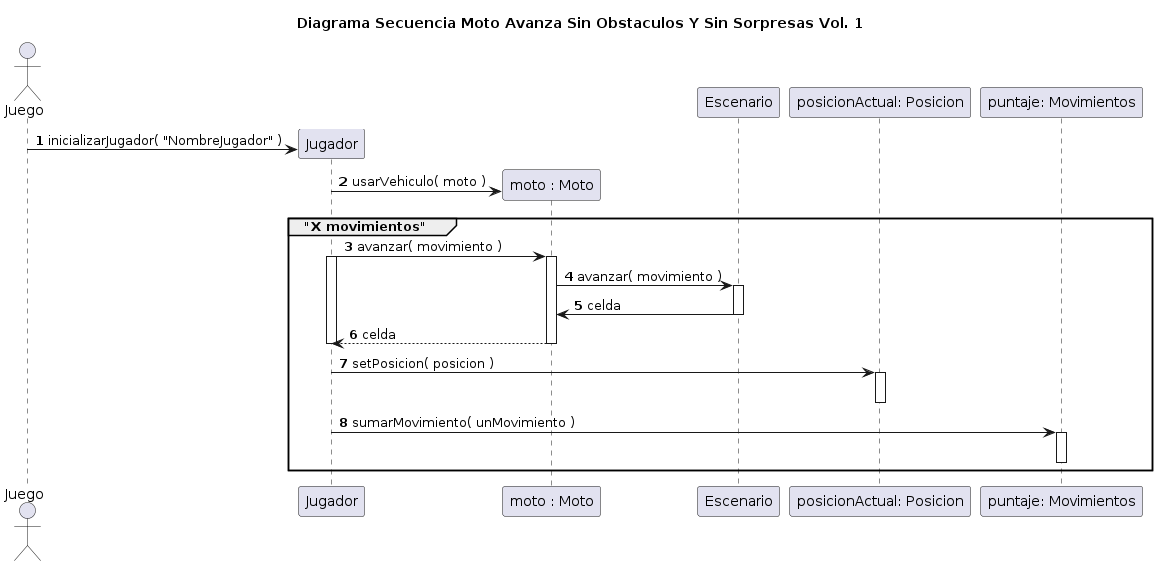

The diagram above was rendered by PlantUML. Its source (embedded in the PNG):
@startuml
' Primer acercamiento al diagrama de secuencia de la
' primer entrega.

'Problema que se nos presento:
'Todo anda bien porque es el caso feliz...
' - ¿Que pasa si hay un obstaculo/sorpresa?
' - ¿Quien se entera?
' Los obstaculos y la sorpresa modifican los movimientos o vehiculo
'del jugador dependiendo del vehiculo o sorpresa que toque.
title Diagrama Secuencia Moto Avanza Sin Obstaculos Y Sin Sorpresas Vol. 1
autonumber

actor Juego

create Jugador
'¿Hace falta, para este diagrama en particular, comunicar
' como se inicializa el jugador?
Juego -> Jugador: inicializarJugador( "NombreJugador" )
create "moto : Moto"

'¿De donde sacamos que vehiculo usar?

Jugador -> "moto : Moto": usarVehiculo( moto )

'Para cada movimiento hecho por el jugador...
group "X movimientos"
    Jugador -> "moto : Moto": avanzar( movimiento )
    activate Jugador
    activate "moto : Moto"
    "moto : Moto" -> Escenario++: avanzar( movimiento )
    Escenario -> "moto : Moto": celda
    deactivate Escenario
    "moto : Moto" --> Jugador: celda
    deactivate "moto : Moto"
    deactivate Jugador

    Jugador -> "posicionActual: Posicion"++: setPosicion( posicion )
    deactivate "posicionActual: Posicion"
    Jugador -> "puntaje: Movimientos"++: sumarMovimiento( unMovimiento )
    deactivate "puntaje: Movimientos"
end
@enduml